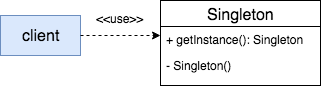

The diagram above was exported from draw.io. Its source (the exported page's mxGraphModel, read from the mxfile embedded in the PNG):
<mxGraphModel dx="534" dy="473" grid="1" gridSize="10" guides="1" tooltips="1" connect="1" arrows="1" fold="1" page="1" pageScale="1" pageWidth="826" pageHeight="1169" background="#ffffff" math="0" shadow="0">
  <root>
    <mxCell id="0" />
    <mxCell id="1" parent="0" />
    <mxCell id="12" value="" style="group" vertex="1" connectable="0" parent="1">
      <mxGeometry x="40" y="25" width="320" height="85" as="geometry" />
    </mxCell>
    <mxCell id="3" value="client" style="html=1;rounded=0;labelBackgroundColor=none;strokeColor=#6c8ebf;strokeWidth=1;fillColor=#dae8fc;fontFamily=Helvetica;fontSize=16;align=center;" vertex="1" parent="12">
      <mxGeometry y="15" width="80" height="40" as="geometry" />
    </mxCell>
    <mxCell id="9" value="" style="endArrow=classic;html=1;strokeWidth=1;fontFamily=Helvetica;fontSize=16;exitX=1;exitY=0.5;dashed=1;" edge="1" parent="12" source="3">
      <mxGeometry width="50" height="50" relative="1" as="geometry">
        <mxPoint x="110" y="85" as="sourcePoint" />
        <mxPoint x="160" y="35" as="targetPoint" />
      </mxGeometry>
    </mxCell>
    <mxCell id="10" value="" style="group" vertex="1" connectable="0" parent="12">
      <mxGeometry x="160" width="160" height="85" as="geometry" />
    </mxCell>
    <mxCell id="5" value="Singleton" style="swimlane;html=1;fontStyle=0;childLayout=stackLayout;horizontal=1;startSize=26;fillColor=none;horizontalStack=0;resizeParent=1;resizeLast=0;collapsible=1;marginBottom=0;swimlaneFillColor=#ffffff;rounded=0;labelBackgroundColor=none;strokeColor=#000000;strokeWidth=1;fontFamily=Helvetica;fontSize=16;align=center;" vertex="1" parent="10">
      <mxGeometry width="160" height="85" as="geometry" />
    </mxCell>
    <mxCell id="6" value="+ getInstance(): Singleton" style="text;html=1;strokeColor=none;fillColor=none;align=left;verticalAlign=top;spacingLeft=4;spacingRight=4;whiteSpace=wrap;overflow=hidden;rotatable=0;points=[[0,0.5],[1,0.5]];portConstraint=eastwest;" vertex="1" parent="5">
      <mxGeometry y="26" width="160" height="26" as="geometry" />
    </mxCell>
    <mxCell id="7" value="- Singleton()" style="text;html=1;strokeColor=none;fillColor=none;align=left;verticalAlign=top;spacingLeft=4;spacingRight=4;whiteSpace=wrap;overflow=hidden;rotatable=0;points=[[0,0.5],[1,0.5]];portConstraint=eastwest;" vertex="1" parent="5">
      <mxGeometry y="52" width="160" height="26" as="geometry" />
    </mxCell>
    <mxCell id="11" value="&amp;lt;&amp;lt;use&amp;gt;&amp;gt;" style="text;html=1;resizable=0;points=[];autosize=1;align=left;verticalAlign=top;spacingTop=-4;fontSize=12;fontFamily=Helvetica;" vertex="1" parent="12">
      <mxGeometry x="94" y="9" width="60" height="20" as="geometry" />
    </mxCell>
  </root>
</mxGraphModel>